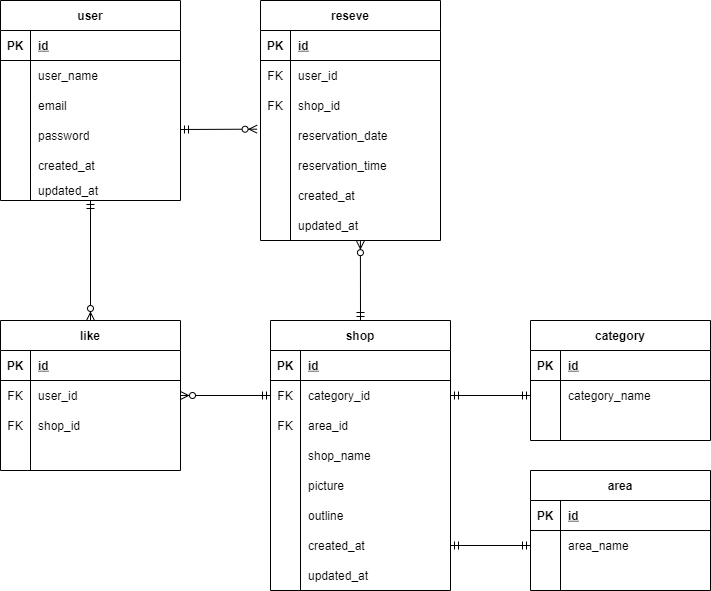

The diagram above was exported from draw.io. Its source (the exported page's mxGraphModel, read from the mxfile embedded in the PNG):
<mxGraphModel dx="781" dy="477" grid="1" gridSize="10" guides="1" tooltips="1" connect="1" arrows="1" fold="1" page="1" pageScale="1" pageWidth="827" pageHeight="1169" math="0" shadow="0">
  <root>
    <mxCell id="0" />
    <mxCell id="1" parent="0" />
    <mxCell id="48" value="user" style="shape=table;startSize=30;container=1;collapsible=1;childLayout=tableLayout;fixedRows=1;rowLines=0;fontStyle=1;align=center;resizeLast=1;" parent="1" vertex="1">
      <mxGeometry x="40" y="80" width="180" height="200" as="geometry" />
    </mxCell>
    <mxCell id="49" value="" style="shape=partialRectangle;collapsible=0;dropTarget=0;pointerEvents=0;fillColor=none;top=0;left=0;bottom=1;right=0;points=[[0,0.5],[1,0.5]];portConstraint=eastwest;" parent="48" vertex="1">
      <mxGeometry y="30" width="180" height="30" as="geometry" />
    </mxCell>
    <mxCell id="50" value="PK" style="shape=partialRectangle;connectable=0;fillColor=none;top=0;left=0;bottom=0;right=0;fontStyle=1;overflow=hidden;" parent="49" vertex="1">
      <mxGeometry width="30" height="30" as="geometry" />
    </mxCell>
    <mxCell id="51" value="id" style="shape=partialRectangle;connectable=0;fillColor=none;top=0;left=0;bottom=0;right=0;align=left;spacingLeft=6;fontStyle=5;overflow=hidden;" parent="49" vertex="1">
      <mxGeometry x="30" width="150" height="30" as="geometry" />
    </mxCell>
    <mxCell id="52" value="" style="shape=partialRectangle;collapsible=0;dropTarget=0;pointerEvents=0;fillColor=none;top=0;left=0;bottom=0;right=0;points=[[0,0.5],[1,0.5]];portConstraint=eastwest;" parent="48" vertex="1">
      <mxGeometry y="60" width="180" height="30" as="geometry" />
    </mxCell>
    <mxCell id="53" value="" style="shape=partialRectangle;connectable=0;fillColor=none;top=0;left=0;bottom=0;right=0;editable=1;overflow=hidden;" parent="52" vertex="1">
      <mxGeometry width="30" height="30" as="geometry" />
    </mxCell>
    <mxCell id="54" value="user_name" style="shape=partialRectangle;connectable=0;fillColor=none;top=0;left=0;bottom=0;right=0;align=left;spacingLeft=6;overflow=hidden;" parent="52" vertex="1">
      <mxGeometry x="30" width="150" height="30" as="geometry" />
    </mxCell>
    <mxCell id="58" value="" style="shape=partialRectangle;collapsible=0;dropTarget=0;pointerEvents=0;fillColor=none;top=0;left=0;bottom=0;right=0;points=[[0,0.5],[1,0.5]];portConstraint=eastwest;" parent="48" vertex="1">
      <mxGeometry y="90" width="180" height="30" as="geometry" />
    </mxCell>
    <mxCell id="59" value="" style="shape=partialRectangle;connectable=0;fillColor=none;top=0;left=0;bottom=0;right=0;editable=1;overflow=hidden;" parent="58" vertex="1">
      <mxGeometry width="30" height="30" as="geometry" />
    </mxCell>
    <mxCell id="60" value="email" style="shape=partialRectangle;connectable=0;fillColor=none;top=0;left=0;bottom=0;right=0;align=left;spacingLeft=6;overflow=hidden;" parent="58" vertex="1">
      <mxGeometry x="30" width="150" height="30" as="geometry" />
    </mxCell>
    <mxCell id="61" value="" style="shape=partialRectangle;collapsible=0;dropTarget=0;pointerEvents=0;fillColor=none;top=0;left=0;bottom=0;right=0;points=[[0,0.5],[1,0.5]];portConstraint=eastwest;" parent="48" vertex="1">
      <mxGeometry y="120" width="180" height="30" as="geometry" />
    </mxCell>
    <mxCell id="62" value="" style="shape=partialRectangle;connectable=0;fillColor=none;top=0;left=0;bottom=0;right=0;editable=1;overflow=hidden;" parent="61" vertex="1">
      <mxGeometry width="30" height="30" as="geometry" />
    </mxCell>
    <mxCell id="63" value="password" style="shape=partialRectangle;connectable=0;fillColor=none;top=0;left=0;bottom=0;right=0;align=left;spacingLeft=6;overflow=hidden;" parent="61" vertex="1">
      <mxGeometry x="30" width="150" height="30" as="geometry" />
    </mxCell>
    <mxCell id="210" value="" style="shape=partialRectangle;collapsible=0;dropTarget=0;pointerEvents=0;fillColor=none;top=0;left=0;bottom=0;right=0;points=[[0,0.5],[1,0.5]];portConstraint=eastwest;" parent="48" vertex="1">
      <mxGeometry y="150" width="180" height="30" as="geometry" />
    </mxCell>
    <mxCell id="211" value="" style="shape=partialRectangle;connectable=0;fillColor=none;top=0;left=0;bottom=0;right=0;editable=1;overflow=hidden;" parent="210" vertex="1">
      <mxGeometry width="30" height="30" as="geometry" />
    </mxCell>
    <mxCell id="212" value="created_at" style="shape=partialRectangle;connectable=0;fillColor=none;top=0;left=0;bottom=0;right=0;align=left;spacingLeft=6;overflow=hidden;" parent="210" vertex="1">
      <mxGeometry x="30" width="150" height="30" as="geometry" />
    </mxCell>
    <mxCell id="213" value="" style="shape=partialRectangle;collapsible=0;dropTarget=0;pointerEvents=0;fillColor=none;top=0;left=0;bottom=0;right=0;points=[[0,0.5],[1,0.5]];portConstraint=eastwest;" parent="48" vertex="1">
      <mxGeometry y="180" width="180" height="20" as="geometry" />
    </mxCell>
    <mxCell id="214" value="" style="shape=partialRectangle;connectable=0;fillColor=none;top=0;left=0;bottom=0;right=0;editable=1;overflow=hidden;" parent="213" vertex="1">
      <mxGeometry width="30" height="20" as="geometry" />
    </mxCell>
    <mxCell id="215" value="updated_at" style="shape=partialRectangle;connectable=0;fillColor=none;top=0;left=0;bottom=0;right=0;align=left;spacingLeft=6;overflow=hidden;" parent="213" vertex="1">
      <mxGeometry x="30" width="150" height="20" as="geometry" />
    </mxCell>
    <mxCell id="76" value="reseve" style="shape=table;startSize=30;container=1;collapsible=1;childLayout=tableLayout;fixedRows=1;rowLines=0;fontStyle=1;align=center;resizeLast=1;" parent="1" vertex="1">
      <mxGeometry x="300" y="80" width="180" height="240" as="geometry" />
    </mxCell>
    <mxCell id="77" value="" style="shape=partialRectangle;collapsible=0;dropTarget=0;pointerEvents=0;fillColor=none;top=0;left=0;bottom=1;right=0;points=[[0,0.5],[1,0.5]];portConstraint=eastwest;" parent="76" vertex="1">
      <mxGeometry y="30" width="180" height="30" as="geometry" />
    </mxCell>
    <mxCell id="78" value="PK" style="shape=partialRectangle;connectable=0;fillColor=none;top=0;left=0;bottom=0;right=0;fontStyle=1;overflow=hidden;" parent="77" vertex="1">
      <mxGeometry width="30" height="30" as="geometry" />
    </mxCell>
    <mxCell id="79" value="id" style="shape=partialRectangle;connectable=0;fillColor=none;top=0;left=0;bottom=0;right=0;align=left;spacingLeft=6;fontStyle=5;overflow=hidden;" parent="77" vertex="1">
      <mxGeometry x="30" width="150" height="30" as="geometry" />
    </mxCell>
    <mxCell id="80" value="" style="shape=partialRectangle;collapsible=0;dropTarget=0;pointerEvents=0;fillColor=none;top=0;left=0;bottom=0;right=0;points=[[0,0.5],[1,0.5]];portConstraint=eastwest;" parent="76" vertex="1">
      <mxGeometry y="60" width="180" height="30" as="geometry" />
    </mxCell>
    <mxCell id="81" value="FK" style="shape=partialRectangle;connectable=0;fillColor=none;top=0;left=0;bottom=0;right=0;editable=1;overflow=hidden;" parent="80" vertex="1">
      <mxGeometry width="30" height="30" as="geometry" />
    </mxCell>
    <mxCell id="82" value="user_id" style="shape=partialRectangle;connectable=0;fillColor=none;top=0;left=0;bottom=0;right=0;align=left;spacingLeft=6;overflow=hidden;" parent="80" vertex="1">
      <mxGeometry x="30" width="150" height="30" as="geometry" />
    </mxCell>
    <mxCell id="83" value="" style="shape=partialRectangle;collapsible=0;dropTarget=0;pointerEvents=0;fillColor=none;top=0;left=0;bottom=0;right=0;points=[[0,0.5],[1,0.5]];portConstraint=eastwest;" parent="76" vertex="1">
      <mxGeometry y="90" width="180" height="30" as="geometry" />
    </mxCell>
    <mxCell id="84" value="FK" style="shape=partialRectangle;connectable=0;fillColor=none;top=0;left=0;bottom=0;right=0;editable=1;overflow=hidden;" parent="83" vertex="1">
      <mxGeometry width="30" height="30" as="geometry" />
    </mxCell>
    <mxCell id="85" value="shop_id" style="shape=partialRectangle;connectable=0;fillColor=none;top=0;left=0;bottom=0;right=0;align=left;spacingLeft=6;overflow=hidden;" parent="83" vertex="1">
      <mxGeometry x="30" width="150" height="30" as="geometry" />
    </mxCell>
    <mxCell id="86" value="" style="shape=partialRectangle;collapsible=0;dropTarget=0;pointerEvents=0;fillColor=none;top=0;left=0;bottom=0;right=0;points=[[0,0.5],[1,0.5]];portConstraint=eastwest;" parent="76" vertex="1">
      <mxGeometry y="120" width="180" height="30" as="geometry" />
    </mxCell>
    <mxCell id="87" value="" style="shape=partialRectangle;connectable=0;fillColor=none;top=0;left=0;bottom=0;right=0;editable=1;overflow=hidden;" parent="86" vertex="1">
      <mxGeometry width="30" height="30" as="geometry" />
    </mxCell>
    <mxCell id="88" value="reservation_date" style="shape=partialRectangle;connectable=0;fillColor=none;top=0;left=0;bottom=0;right=0;align=left;spacingLeft=6;overflow=hidden;" parent="86" vertex="1">
      <mxGeometry x="30" width="150" height="30" as="geometry" />
    </mxCell>
    <mxCell id="89" value="" style="shape=partialRectangle;collapsible=0;dropTarget=0;pointerEvents=0;fillColor=none;top=0;left=0;bottom=0;right=0;points=[[0,0.5],[1,0.5]];portConstraint=eastwest;" parent="76" vertex="1">
      <mxGeometry y="150" width="180" height="30" as="geometry" />
    </mxCell>
    <mxCell id="90" value="" style="shape=partialRectangle;connectable=0;fillColor=none;top=0;left=0;bottom=0;right=0;editable=1;overflow=hidden;" parent="89" vertex="1">
      <mxGeometry width="30" height="30" as="geometry" />
    </mxCell>
    <mxCell id="91" value="reservation_time" style="shape=partialRectangle;connectable=0;fillColor=none;top=0;left=0;bottom=0;right=0;align=left;spacingLeft=6;overflow=hidden;" parent="89" vertex="1">
      <mxGeometry x="30" width="150" height="30" as="geometry" />
    </mxCell>
    <mxCell id="92" value="" style="shape=partialRectangle;collapsible=0;dropTarget=0;pointerEvents=0;fillColor=none;top=0;left=0;bottom=0;right=0;points=[[0,0.5],[1,0.5]];portConstraint=eastwest;" parent="76" vertex="1">
      <mxGeometry y="180" width="180" height="30" as="geometry" />
    </mxCell>
    <mxCell id="93" value="" style="shape=partialRectangle;connectable=0;fillColor=none;top=0;left=0;bottom=0;right=0;editable=1;overflow=hidden;" parent="92" vertex="1">
      <mxGeometry width="30" height="30" as="geometry" />
    </mxCell>
    <mxCell id="94" value="created_at" style="shape=partialRectangle;connectable=0;fillColor=none;top=0;left=0;bottom=0;right=0;align=left;spacingLeft=6;overflow=hidden;" parent="92" vertex="1">
      <mxGeometry x="30" width="150" height="30" as="geometry" />
    </mxCell>
    <mxCell id="222" value="" style="shape=partialRectangle;collapsible=0;dropTarget=0;pointerEvents=0;fillColor=none;top=0;left=0;bottom=0;right=0;points=[[0,0.5],[1,0.5]];portConstraint=eastwest;" vertex="1" parent="76">
      <mxGeometry y="210" width="180" height="30" as="geometry" />
    </mxCell>
    <mxCell id="223" value="" style="shape=partialRectangle;connectable=0;fillColor=none;top=0;left=0;bottom=0;right=0;editable=1;overflow=hidden;" vertex="1" parent="222">
      <mxGeometry width="30" height="30" as="geometry" />
    </mxCell>
    <mxCell id="224" value="updated_at" style="shape=partialRectangle;connectable=0;fillColor=none;top=0;left=0;bottom=0;right=0;align=left;spacingLeft=6;overflow=hidden;" vertex="1" parent="222">
      <mxGeometry x="30" width="150" height="30" as="geometry" />
    </mxCell>
    <mxCell id="120" value="shop" style="shape=table;startSize=30;container=1;collapsible=1;childLayout=tableLayout;fixedRows=1;rowLines=0;fontStyle=1;align=center;resizeLast=1;" parent="1" vertex="1">
      <mxGeometry x="310" y="400" width="180" height="270" as="geometry" />
    </mxCell>
    <mxCell id="121" value="" style="shape=partialRectangle;collapsible=0;dropTarget=0;pointerEvents=0;fillColor=none;top=0;left=0;bottom=1;right=0;points=[[0,0.5],[1,0.5]];portConstraint=eastwest;" parent="120" vertex="1">
      <mxGeometry y="30" width="180" height="30" as="geometry" />
    </mxCell>
    <mxCell id="122" value="PK" style="shape=partialRectangle;connectable=0;fillColor=none;top=0;left=0;bottom=0;right=0;fontStyle=1;overflow=hidden;" parent="121" vertex="1">
      <mxGeometry width="30" height="30" as="geometry" />
    </mxCell>
    <mxCell id="123" value="id" style="shape=partialRectangle;connectable=0;fillColor=none;top=0;left=0;bottom=0;right=0;align=left;spacingLeft=6;fontStyle=5;overflow=hidden;" parent="121" vertex="1">
      <mxGeometry x="30" width="150" height="30" as="geometry" />
    </mxCell>
    <mxCell id="124" value="" style="shape=partialRectangle;collapsible=0;dropTarget=0;pointerEvents=0;fillColor=none;top=0;left=0;bottom=0;right=0;points=[[0,0.5],[1,0.5]];portConstraint=eastwest;" parent="120" vertex="1">
      <mxGeometry y="60" width="180" height="30" as="geometry" />
    </mxCell>
    <mxCell id="125" value="FK" style="shape=partialRectangle;connectable=0;fillColor=none;top=0;left=0;bottom=0;right=0;editable=1;overflow=hidden;" parent="124" vertex="1">
      <mxGeometry width="30" height="30" as="geometry" />
    </mxCell>
    <mxCell id="126" value="category_id" style="shape=partialRectangle;connectable=0;fillColor=none;top=0;left=0;bottom=0;right=0;align=left;spacingLeft=6;overflow=hidden;" parent="124" vertex="1">
      <mxGeometry x="30" width="150" height="30" as="geometry" />
    </mxCell>
    <mxCell id="127" value="" style="shape=partialRectangle;collapsible=0;dropTarget=0;pointerEvents=0;fillColor=none;top=0;left=0;bottom=0;right=0;points=[[0,0.5],[1,0.5]];portConstraint=eastwest;" parent="120" vertex="1">
      <mxGeometry y="90" width="180" height="30" as="geometry" />
    </mxCell>
    <mxCell id="128" value="FK" style="shape=partialRectangle;connectable=0;fillColor=none;top=0;left=0;bottom=0;right=0;editable=1;overflow=hidden;" parent="127" vertex="1">
      <mxGeometry width="30" height="30" as="geometry" />
    </mxCell>
    <mxCell id="129" value="area_id" style="shape=partialRectangle;connectable=0;fillColor=none;top=0;left=0;bottom=0;right=0;align=left;spacingLeft=6;overflow=hidden;" parent="127" vertex="1">
      <mxGeometry x="30" width="150" height="30" as="geometry" />
    </mxCell>
    <mxCell id="130" value="" style="shape=partialRectangle;collapsible=0;dropTarget=0;pointerEvents=0;fillColor=none;top=0;left=0;bottom=0;right=0;points=[[0,0.5],[1,0.5]];portConstraint=eastwest;" parent="120" vertex="1">
      <mxGeometry y="120" width="180" height="30" as="geometry" />
    </mxCell>
    <mxCell id="131" value="" style="shape=partialRectangle;connectable=0;fillColor=none;top=0;left=0;bottom=0;right=0;editable=1;overflow=hidden;" parent="130" vertex="1">
      <mxGeometry width="30" height="30" as="geometry" />
    </mxCell>
    <mxCell id="132" value="shop_name" style="shape=partialRectangle;connectable=0;fillColor=none;top=0;left=0;bottom=0;right=0;align=left;spacingLeft=6;overflow=hidden;" parent="130" vertex="1">
      <mxGeometry x="30" width="150" height="30" as="geometry" />
    </mxCell>
    <mxCell id="133" value="" style="shape=partialRectangle;collapsible=0;dropTarget=0;pointerEvents=0;fillColor=none;top=0;left=0;bottom=0;right=0;points=[[0,0.5],[1,0.5]];portConstraint=eastwest;" parent="120" vertex="1">
      <mxGeometry y="150" width="180" height="30" as="geometry" />
    </mxCell>
    <mxCell id="134" value="" style="shape=partialRectangle;connectable=0;fillColor=none;top=0;left=0;bottom=0;right=0;editable=1;overflow=hidden;" parent="133" vertex="1">
      <mxGeometry width="30" height="30" as="geometry" />
    </mxCell>
    <mxCell id="135" value="picture" style="shape=partialRectangle;connectable=0;fillColor=none;top=0;left=0;bottom=0;right=0;align=left;spacingLeft=6;overflow=hidden;" parent="133" vertex="1">
      <mxGeometry x="30" width="150" height="30" as="geometry" />
    </mxCell>
    <mxCell id="256" value="" style="shape=partialRectangle;collapsible=0;dropTarget=0;pointerEvents=0;fillColor=none;top=0;left=0;bottom=0;right=0;points=[[0,0.5],[1,0.5]];portConstraint=eastwest;" vertex="1" parent="120">
      <mxGeometry y="180" width="180" height="30" as="geometry" />
    </mxCell>
    <mxCell id="257" value="" style="shape=partialRectangle;connectable=0;fillColor=none;top=0;left=0;bottom=0;right=0;editable=1;overflow=hidden;" vertex="1" parent="256">
      <mxGeometry width="30" height="30" as="geometry" />
    </mxCell>
    <mxCell id="258" value="outline" style="shape=partialRectangle;connectable=0;fillColor=none;top=0;left=0;bottom=0;right=0;align=left;spacingLeft=6;overflow=hidden;" vertex="1" parent="256">
      <mxGeometry x="30" width="150" height="30" as="geometry" />
    </mxCell>
    <mxCell id="262" value="" style="shape=partialRectangle;collapsible=0;dropTarget=0;pointerEvents=0;fillColor=none;top=0;left=0;bottom=0;right=0;points=[[0,0.5],[1,0.5]];portConstraint=eastwest;" vertex="1" parent="120">
      <mxGeometry y="210" width="180" height="30" as="geometry" />
    </mxCell>
    <mxCell id="263" value="" style="shape=partialRectangle;connectable=0;fillColor=none;top=0;left=0;bottom=0;right=0;editable=1;overflow=hidden;" vertex="1" parent="262">
      <mxGeometry width="30" height="30" as="geometry" />
    </mxCell>
    <mxCell id="264" value="created_at" style="shape=partialRectangle;connectable=0;fillColor=none;top=0;left=0;bottom=0;right=0;align=left;spacingLeft=6;overflow=hidden;" vertex="1" parent="262">
      <mxGeometry x="30" width="150" height="30" as="geometry" />
    </mxCell>
    <mxCell id="265" value="" style="shape=partialRectangle;collapsible=0;dropTarget=0;pointerEvents=0;fillColor=none;top=0;left=0;bottom=0;right=0;points=[[0,0.5],[1,0.5]];portConstraint=eastwest;" vertex="1" parent="120">
      <mxGeometry y="240" width="180" height="30" as="geometry" />
    </mxCell>
    <mxCell id="266" value="" style="shape=partialRectangle;connectable=0;fillColor=none;top=0;left=0;bottom=0;right=0;editable=1;overflow=hidden;" vertex="1" parent="265">
      <mxGeometry width="30" height="30" as="geometry" />
    </mxCell>
    <mxCell id="267" value="updated_at" style="shape=partialRectangle;connectable=0;fillColor=none;top=0;left=0;bottom=0;right=0;align=left;spacingLeft=6;overflow=hidden;" vertex="1" parent="265">
      <mxGeometry x="30" width="150" height="30" as="geometry" />
    </mxCell>
    <mxCell id="142" value="area" style="shape=table;startSize=30;container=1;collapsible=1;childLayout=tableLayout;fixedRows=1;rowLines=0;fontStyle=1;align=center;resizeLast=1;" parent="1" vertex="1">
      <mxGeometry x="570" y="550" width="180" height="120" as="geometry" />
    </mxCell>
    <mxCell id="143" value="" style="shape=partialRectangle;collapsible=0;dropTarget=0;pointerEvents=0;fillColor=none;top=0;left=0;bottom=1;right=0;points=[[0,0.5],[1,0.5]];portConstraint=eastwest;" parent="142" vertex="1">
      <mxGeometry y="30" width="180" height="30" as="geometry" />
    </mxCell>
    <mxCell id="144" value="PK" style="shape=partialRectangle;connectable=0;fillColor=none;top=0;left=0;bottom=0;right=0;fontStyle=1;overflow=hidden;" parent="143" vertex="1">
      <mxGeometry width="30" height="30" as="geometry" />
    </mxCell>
    <mxCell id="145" value="id" style="shape=partialRectangle;connectable=0;fillColor=none;top=0;left=0;bottom=0;right=0;align=left;spacingLeft=6;fontStyle=5;overflow=hidden;" parent="143" vertex="1">
      <mxGeometry x="30" width="150" height="30" as="geometry" />
    </mxCell>
    <mxCell id="146" value="" style="shape=partialRectangle;collapsible=0;dropTarget=0;pointerEvents=0;fillColor=none;top=0;left=0;bottom=0;right=0;points=[[0,0.5],[1,0.5]];portConstraint=eastwest;" parent="142" vertex="1">
      <mxGeometry y="60" width="180" height="30" as="geometry" />
    </mxCell>
    <mxCell id="147" value=" " style="shape=partialRectangle;connectable=0;fillColor=none;top=0;left=0;bottom=0;right=0;editable=1;overflow=hidden;" parent="146" vertex="1">
      <mxGeometry width="30" height="30" as="geometry" />
    </mxCell>
    <mxCell id="148" value="area_name" style="shape=partialRectangle;connectable=0;fillColor=none;top=0;left=0;bottom=0;right=0;align=left;spacingLeft=6;overflow=hidden;" parent="146" vertex="1">
      <mxGeometry x="30" width="150" height="30" as="geometry" />
    </mxCell>
    <mxCell id="152" value="" style="shape=partialRectangle;collapsible=0;dropTarget=0;pointerEvents=0;fillColor=none;top=0;left=0;bottom=0;right=0;points=[[0,0.5],[1,0.5]];portConstraint=eastwest;" parent="142" vertex="1">
      <mxGeometry y="90" width="180" height="30" as="geometry" />
    </mxCell>
    <mxCell id="153" value="" style="shape=partialRectangle;connectable=0;fillColor=none;top=0;left=0;bottom=0;right=0;editable=1;overflow=hidden;" parent="152" vertex="1">
      <mxGeometry width="30" height="30" as="geometry" />
    </mxCell>
    <mxCell id="154" value="" style="shape=partialRectangle;connectable=0;fillColor=none;top=0;left=0;bottom=0;right=0;align=left;spacingLeft=6;overflow=hidden;" parent="152" vertex="1">
      <mxGeometry x="30" width="150" height="30" as="geometry" />
    </mxCell>
    <mxCell id="155" value="like" style="shape=table;startSize=30;container=1;collapsible=1;childLayout=tableLayout;fixedRows=1;rowLines=0;fontStyle=1;align=center;resizeLast=1;" parent="1" vertex="1">
      <mxGeometry x="40" y="400" width="180" height="150" as="geometry" />
    </mxCell>
    <mxCell id="156" value="" style="shape=partialRectangle;collapsible=0;dropTarget=0;pointerEvents=0;fillColor=none;top=0;left=0;bottom=1;right=0;points=[[0,0.5],[1,0.5]];portConstraint=eastwest;" parent="155" vertex="1">
      <mxGeometry y="30" width="180" height="30" as="geometry" />
    </mxCell>
    <mxCell id="157" value="PK" style="shape=partialRectangle;connectable=0;fillColor=none;top=0;left=0;bottom=0;right=0;fontStyle=1;overflow=hidden;" parent="156" vertex="1">
      <mxGeometry width="30" height="30" as="geometry" />
    </mxCell>
    <mxCell id="158" value="id" style="shape=partialRectangle;connectable=0;fillColor=none;top=0;left=0;bottom=0;right=0;align=left;spacingLeft=6;fontStyle=5;overflow=hidden;" parent="156" vertex="1">
      <mxGeometry x="30" width="150" height="30" as="geometry" />
    </mxCell>
    <mxCell id="159" value="" style="shape=partialRectangle;collapsible=0;dropTarget=0;pointerEvents=0;fillColor=none;top=0;left=0;bottom=0;right=0;points=[[0,0.5],[1,0.5]];portConstraint=eastwest;" parent="155" vertex="1">
      <mxGeometry y="60" width="180" height="30" as="geometry" />
    </mxCell>
    <mxCell id="160" value="FK" style="shape=partialRectangle;connectable=0;fillColor=none;top=0;left=0;bottom=0;right=0;editable=1;overflow=hidden;" parent="159" vertex="1">
      <mxGeometry width="30" height="30" as="geometry" />
    </mxCell>
    <mxCell id="161" value="user_id" style="shape=partialRectangle;connectable=0;fillColor=none;top=0;left=0;bottom=0;right=0;align=left;spacingLeft=6;overflow=hidden;" parent="159" vertex="1">
      <mxGeometry x="30" width="150" height="30" as="geometry" />
    </mxCell>
    <mxCell id="165" value="" style="shape=partialRectangle;collapsible=0;dropTarget=0;pointerEvents=0;fillColor=none;top=0;left=0;bottom=0;right=0;points=[[0,0.5],[1,0.5]];portConstraint=eastwest;" parent="155" vertex="1">
      <mxGeometry y="90" width="180" height="30" as="geometry" />
    </mxCell>
    <mxCell id="166" value="FK" style="shape=partialRectangle;connectable=0;fillColor=none;top=0;left=0;bottom=0;right=0;editable=1;overflow=hidden;" parent="165" vertex="1">
      <mxGeometry width="30" height="30" as="geometry" />
    </mxCell>
    <mxCell id="167" value="shop_id" style="shape=partialRectangle;connectable=0;fillColor=none;top=0;left=0;bottom=0;right=0;align=left;spacingLeft=6;overflow=hidden;" parent="165" vertex="1">
      <mxGeometry x="30" width="150" height="30" as="geometry" />
    </mxCell>
    <mxCell id="196" value="" style="shape=partialRectangle;collapsible=0;dropTarget=0;pointerEvents=0;fillColor=none;top=0;left=0;bottom=0;right=0;points=[[0,0.5],[1,0.5]];portConstraint=eastwest;" parent="155" vertex="1">
      <mxGeometry y="120" width="180" height="30" as="geometry" />
    </mxCell>
    <mxCell id="197" value="" style="shape=partialRectangle;connectable=0;fillColor=none;top=0;left=0;bottom=0;right=0;editable=1;overflow=hidden;" parent="196" vertex="1">
      <mxGeometry width="30" height="30" as="geometry" />
    </mxCell>
    <mxCell id="198" value="" style="shape=partialRectangle;connectable=0;fillColor=none;top=0;left=0;bottom=0;right=0;align=left;spacingLeft=6;overflow=hidden;" parent="196" vertex="1">
      <mxGeometry x="30" width="150" height="30" as="geometry" />
    </mxCell>
    <mxCell id="186" value="category" style="shape=table;startSize=30;container=1;collapsible=1;childLayout=tableLayout;fixedRows=1;rowLines=0;fontStyle=1;align=center;resizeLast=1;" parent="1" vertex="1">
      <mxGeometry x="570" y="400" width="180" height="120" as="geometry" />
    </mxCell>
    <mxCell id="187" value="" style="shape=partialRectangle;collapsible=0;dropTarget=0;pointerEvents=0;fillColor=none;top=0;left=0;bottom=1;right=0;points=[[0,0.5],[1,0.5]];portConstraint=eastwest;" parent="186" vertex="1">
      <mxGeometry y="30" width="180" height="30" as="geometry" />
    </mxCell>
    <mxCell id="188" value="PK" style="shape=partialRectangle;connectable=0;fillColor=none;top=0;left=0;bottom=0;right=0;fontStyle=1;overflow=hidden;" parent="187" vertex="1">
      <mxGeometry width="30" height="30" as="geometry" />
    </mxCell>
    <mxCell id="189" value="id" style="shape=partialRectangle;connectable=0;fillColor=none;top=0;left=0;bottom=0;right=0;align=left;spacingLeft=6;fontStyle=5;overflow=hidden;" parent="187" vertex="1">
      <mxGeometry x="30" width="150" height="30" as="geometry" />
    </mxCell>
    <mxCell id="190" value="" style="shape=partialRectangle;collapsible=0;dropTarget=0;pointerEvents=0;fillColor=none;top=0;left=0;bottom=0;right=0;points=[[0,0.5],[1,0.5]];portConstraint=eastwest;" parent="186" vertex="1">
      <mxGeometry y="60" width="180" height="30" as="geometry" />
    </mxCell>
    <mxCell id="191" value="" style="shape=partialRectangle;connectable=0;fillColor=none;top=0;left=0;bottom=0;right=0;editable=1;overflow=hidden;" parent="190" vertex="1">
      <mxGeometry width="30" height="30" as="geometry" />
    </mxCell>
    <mxCell id="192" value="category_name" style="shape=partialRectangle;connectable=0;fillColor=none;top=0;left=0;bottom=0;right=0;align=left;spacingLeft=6;overflow=hidden;" parent="190" vertex="1">
      <mxGeometry x="30" width="150" height="30" as="geometry" />
    </mxCell>
    <mxCell id="193" value="" style="shape=partialRectangle;collapsible=0;dropTarget=0;pointerEvents=0;fillColor=none;top=0;left=0;bottom=0;right=0;points=[[0,0.5],[1,0.5]];portConstraint=eastwest;" parent="186" vertex="1">
      <mxGeometry y="90" width="180" height="30" as="geometry" />
    </mxCell>
    <mxCell id="194" value="" style="shape=partialRectangle;connectable=0;fillColor=none;top=0;left=0;bottom=0;right=0;editable=1;overflow=hidden;" parent="193" vertex="1">
      <mxGeometry width="30" height="30" as="geometry" />
    </mxCell>
    <mxCell id="195" value="" style="shape=partialRectangle;connectable=0;fillColor=none;top=0;left=0;bottom=0;right=0;align=left;spacingLeft=6;overflow=hidden;" parent="193" vertex="1">
      <mxGeometry x="30" width="150" height="30" as="geometry" />
    </mxCell>
    <mxCell id="204" value="" style="endArrow=ERzeroToMany;html=1;rounded=0;entryX=0.5;entryY=0;entryDx=0;entryDy=0;startArrow=ERmandOne;startFill=0;endFill=1;" parent="1" target="155" edge="1" source="213">
      <mxGeometry relative="1" as="geometry">
        <mxPoint x="130" y="380" as="sourcePoint" />
        <mxPoint x="300" y="360" as="targetPoint" />
      </mxGeometry>
    </mxCell>
    <mxCell id="205" value="" style="endArrow=ERzeroToMany;html=1;rounded=0;startArrow=ERmandOne;startFill=0;endFill=1;exitX=0;exitY=0.5;exitDx=0;exitDy=0;entryX=1;entryY=0.5;entryDx=0;entryDy=0;" parent="1" source="124" target="159" edge="1">
      <mxGeometry relative="1" as="geometry">
        <mxPoint x="250" y="420" as="sourcePoint" />
        <mxPoint x="220" y="490" as="targetPoint" />
      </mxGeometry>
    </mxCell>
    <mxCell id="206" value="" style="endArrow=ERmandOne;html=1;rounded=0;entryX=0;entryY=0.5;entryDx=0;entryDy=0;startArrow=ERmandOne;startFill=0;endFill=0;exitX=1;exitY=0.5;exitDx=0;exitDy=0;" parent="1" source="262" target="146" edge="1">
      <mxGeometry relative="1" as="geometry">
        <mxPoint x="500" y="510" as="sourcePoint" />
        <mxPoint x="560" y="480" as="targetPoint" />
      </mxGeometry>
    </mxCell>
    <mxCell id="207" value="" style="endArrow=ERmandOne;html=1;rounded=0;entryX=0;entryY=0.5;entryDx=0;entryDy=0;startArrow=ERmandOne;startFill=0;endFill=0;exitX=1;exitY=0.5;exitDx=0;exitDy=0;" parent="1" source="124" target="190" edge="1">
      <mxGeometry relative="1" as="geometry">
        <mxPoint x="500" y="565" as="sourcePoint" />
        <mxPoint x="560" y="540" as="targetPoint" />
      </mxGeometry>
    </mxCell>
    <mxCell id="208" value="" style="endArrow=ERmandOne;html=1;rounded=0;entryX=0.5;entryY=0;entryDx=0;entryDy=0;startArrow=ERzeroToMany;startFill=1;endFill=0;exitX=0.555;exitY=1.006;exitDx=0;exitDy=0;exitPerimeter=0;" parent="1" source="222" target="120" edge="1">
      <mxGeometry relative="1" as="geometry">
        <mxPoint x="390" y="330" as="sourcePoint" />
        <mxPoint x="480" y="330" as="targetPoint" />
      </mxGeometry>
    </mxCell>
    <mxCell id="209" value="" style="endArrow=ERzeroToMany;html=1;rounded=0;startArrow=ERmandOne;startFill=0;endFill=1;entryX=-0.019;entryY=0.289;entryDx=0;entryDy=0;entryPerimeter=0;" parent="1" target="86" edge="1">
      <mxGeometry relative="1" as="geometry">
        <mxPoint x="220" y="209" as="sourcePoint" />
        <mxPoint x="240" y="320" as="targetPoint" />
      </mxGeometry>
    </mxCell>
  </root>
</mxGraphModel>